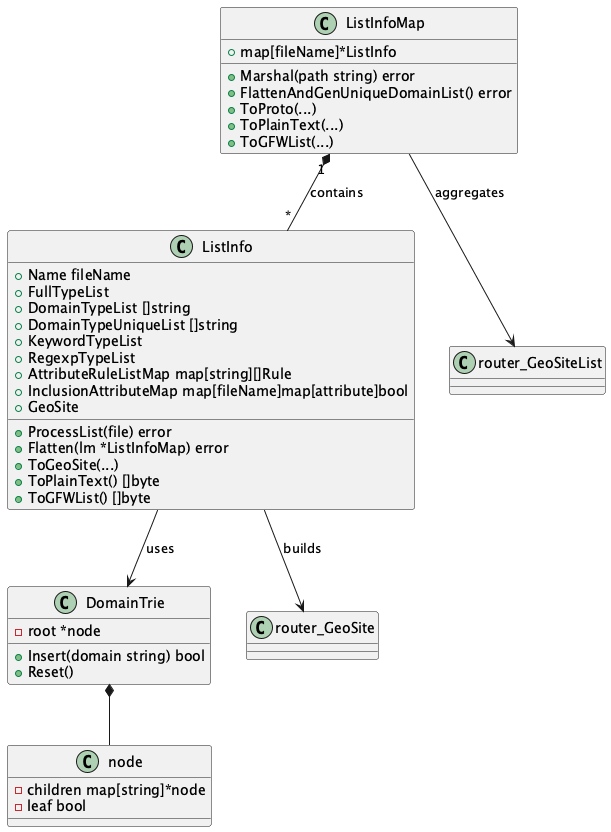

The diagram above was rendered by PlantUML. Its source (embedded in the PNG):
@startuml
' 类图
class ListInfoMap {
  +map[fileName]*ListInfo
  +Marshal(path string) error
  +FlattenAndGenUniqueDomainList() error
  +ToProto(...)
  +ToPlainText(...)
  +ToGFWList(...)
}

class ListInfo {
  +Name fileName
  +FullTypeList
  +DomainTypeList []string
  +DomainTypeUniqueList []string
  +KeywordTypeList
  +RegexpTypeList
  +AttributeRuleListMap map[string][]Rule
  +InclusionAttributeMap map[fileName]map[attribute]bool
  +GeoSite
  +ProcessList(file) error
  +Flatten(lm *ListInfoMap) error
  +ToGeoSite(...)
  +ToPlainText() []byte
  +ToGFWList() []byte
}

class DomainTrie {
  -root *node
  +Insert(domain string) bool
  +Reset()
}

class node {
  -children map[string]*node
  -leaf bool
}

class router_GeoSite
class router_GeoSiteList

ListInfoMap "1" *-- "*" ListInfo : contains
ListInfo --> DomainTrie : uses
DomainTrie *-- node
ListInfo --> router_GeoSite : builds
ListInfoMap --> router_GeoSiteList : aggregates
@enduml